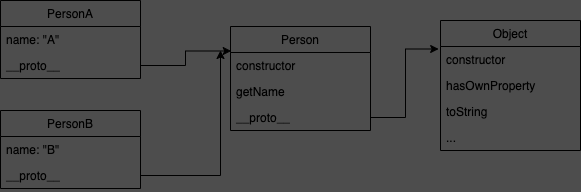

The diagram above was exported from draw.io. Its source (the exported page's mxGraphModel, read from the mxfile embedded in the PNG):
<mxGraphModel dx="406" dy="277" grid="1" gridSize="10" guides="1" tooltips="1" connect="1" arrows="1" fold="1" page="1" pageScale="1" pageWidth="850" pageHeight="1100" background="#4D4D4D" math="0" shadow="0">
  <root>
    <mxCell id="0" />
    <mxCell id="1" parent="0" />
    <mxCell id="7" value="PersonA" style="swimlane;fontStyle=0;childLayout=stackLayout;horizontal=1;startSize=26;fillColor=none;horizontalStack=0;resizeParent=1;resizeParentMax=0;resizeLast=0;collapsible=1;marginBottom=0;" parent="1" vertex="1">
      <mxGeometry x="40" y="250" width="140" height="78" as="geometry">
        <mxRectangle x="40" y="250" width="80" height="26" as="alternateBounds" />
      </mxGeometry>
    </mxCell>
    <mxCell id="8" value="name: &quot;A&quot;&#10;" style="text;strokeColor=none;fillColor=none;align=left;verticalAlign=top;spacingLeft=4;spacingRight=4;overflow=hidden;rotatable=0;points=[[0,0.5],[1,0.5]];portConstraint=eastwest;" parent="7" vertex="1">
      <mxGeometry y="26" width="140" height="26" as="geometry" />
    </mxCell>
    <mxCell id="16" value="__proto__" style="text;strokeColor=none;fillColor=none;align=left;verticalAlign=top;spacingLeft=4;spacingRight=4;overflow=hidden;rotatable=0;points=[[0,0.5],[1,0.5]];portConstraint=eastwest;" parent="7" vertex="1">
      <mxGeometry y="52" width="140" height="26" as="geometry" />
    </mxCell>
    <mxCell id="17" value="PersonB" style="swimlane;fontStyle=0;childLayout=stackLayout;horizontal=1;startSize=26;fillColor=none;horizontalStack=0;resizeParent=1;resizeParentMax=0;resizeLast=0;collapsible=1;marginBottom=0;" parent="1" vertex="1">
      <mxGeometry x="40" y="360" width="140" height="78" as="geometry">
        <mxRectangle x="40" y="250" width="80" height="26" as="alternateBounds" />
      </mxGeometry>
    </mxCell>
    <mxCell id="18" value="name: &quot;B&quot;&#10;" style="text;strokeColor=none;fillColor=none;align=left;verticalAlign=top;spacingLeft=4;spacingRight=4;overflow=hidden;rotatable=0;points=[[0,0.5],[1,0.5]];portConstraint=eastwest;" parent="17" vertex="1">
      <mxGeometry y="26" width="140" height="26" as="geometry" />
    </mxCell>
    <mxCell id="19" value="__proto__" style="text;strokeColor=none;fillColor=none;align=left;verticalAlign=top;spacingLeft=4;spacingRight=4;overflow=hidden;rotatable=0;points=[[0,0.5],[1,0.5]];portConstraint=eastwest;" parent="17" vertex="1">
      <mxGeometry y="52" width="140" height="26" as="geometry" />
    </mxCell>
    <mxCell id="20" value="Person" style="swimlane;fontStyle=0;childLayout=stackLayout;horizontal=1;startSize=26;fillColor=none;horizontalStack=0;resizeParent=1;resizeParentMax=0;resizeLast=0;collapsible=1;marginBottom=0;" parent="1" vertex="1">
      <mxGeometry x="270" y="276" width="140" height="104" as="geometry" />
    </mxCell>
    <mxCell id="21" value="constructor" style="text;strokeColor=none;fillColor=none;align=left;verticalAlign=top;spacingLeft=4;spacingRight=4;overflow=hidden;rotatable=0;points=[[0,0.5],[1,0.5]];portConstraint=eastwest;" parent="20" vertex="1">
      <mxGeometry y="26" width="140" height="26" as="geometry" />
    </mxCell>
    <mxCell id="22" value="getName" style="text;strokeColor=none;fillColor=none;align=left;verticalAlign=top;spacingLeft=4;spacingRight=4;overflow=hidden;rotatable=0;points=[[0,0.5],[1,0.5]];portConstraint=eastwest;" parent="20" vertex="1">
      <mxGeometry y="52" width="140" height="26" as="geometry" />
    </mxCell>
    <mxCell id="23" value="__proto__" style="text;strokeColor=none;fillColor=none;align=left;verticalAlign=top;spacingLeft=4;spacingRight=4;overflow=hidden;rotatable=0;points=[[0,0.5],[1,0.5]];portConstraint=eastwest;" parent="20" vertex="1">
      <mxGeometry y="78" width="140" height="26" as="geometry" />
    </mxCell>
    <mxCell id="24" style="edgeStyle=orthogonalEdgeStyle;rounded=0;orthogonalLoop=1;jettySize=auto;html=1;exitX=1;exitY=0.5;exitDx=0;exitDy=0;entryX=0.005;entryY=-0.058;entryDx=0;entryDy=0;entryPerimeter=0;" parent="1" source="16" target="21" edge="1">
      <mxGeometry relative="1" as="geometry" />
    </mxCell>
    <mxCell id="28" value="Object" style="swimlane;fontStyle=0;childLayout=stackLayout;horizontal=1;startSize=26;fillColor=none;horizontalStack=0;resizeParent=1;resizeParentMax=0;resizeLast=0;collapsible=1;marginBottom=0;" parent="1" vertex="1">
      <mxGeometry x="480" y="270" width="140" height="130" as="geometry" />
    </mxCell>
    <mxCell id="29" value="constructor" style="text;strokeColor=none;fillColor=none;align=left;verticalAlign=top;spacingLeft=4;spacingRight=4;overflow=hidden;rotatable=0;points=[[0,0.5],[1,0.5]];portConstraint=eastwest;" parent="28" vertex="1">
      <mxGeometry y="26" width="140" height="26" as="geometry" />
    </mxCell>
    <mxCell id="30" value="hasOwnProperty&#10;" style="text;strokeColor=none;fillColor=none;align=left;verticalAlign=top;spacingLeft=4;spacingRight=4;overflow=hidden;rotatable=0;points=[[0,0.5],[1,0.5]];portConstraint=eastwest;" parent="28" vertex="1">
      <mxGeometry y="52" width="140" height="26" as="geometry" />
    </mxCell>
    <mxCell id="31" value="toString" style="text;strokeColor=none;fillColor=none;align=left;verticalAlign=top;spacingLeft=4;spacingRight=4;overflow=hidden;rotatable=0;points=[[0,0.5],[1,0.5]];portConstraint=eastwest;" parent="28" vertex="1">
      <mxGeometry y="78" width="140" height="26" as="geometry" />
    </mxCell>
    <mxCell id="32" value="..." style="text;strokeColor=none;fillColor=none;align=left;verticalAlign=top;spacingLeft=4;spacingRight=4;overflow=hidden;rotatable=0;points=[[0,0.5],[1,0.5]];portConstraint=eastwest;" parent="28" vertex="1">
      <mxGeometry y="104" width="140" height="26" as="geometry" />
    </mxCell>
    <mxCell id="33" style="edgeStyle=orthogonalEdgeStyle;rounded=0;orthogonalLoop=1;jettySize=auto;html=1;exitX=1;exitY=0.5;exitDx=0;exitDy=0;entryX=-0.013;entryY=0.096;entryDx=0;entryDy=0;entryPerimeter=0;" parent="1" source="23" target="29" edge="1">
      <mxGeometry relative="1" as="geometry" />
    </mxCell>
    <mxCell id="36" style="edgeStyle=orthogonalEdgeStyle;rounded=0;orthogonalLoop=1;jettySize=auto;html=1;exitX=1;exitY=0.5;exitDx=0;exitDy=0;" parent="1" source="19" edge="1">
      <mxGeometry relative="1" as="geometry">
        <mxPoint x="260" y="300" as="targetPoint" />
      </mxGeometry>
    </mxCell>
  </root>
</mxGraphModel>